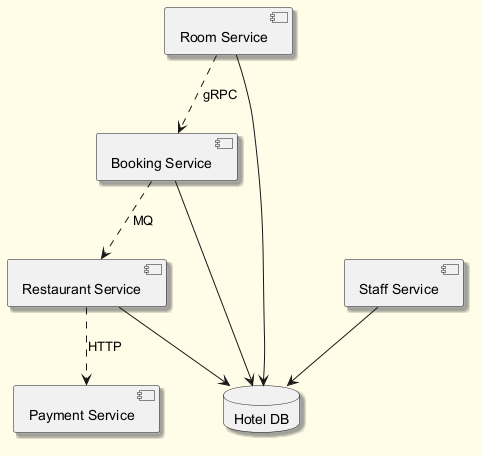

The diagram above was rendered by PlantUML. Its source (embedded in the PNG):
@startuml
skinparam backgroundColor #FFFDE7
skinparam classBackgroundColor #FFF9C4
skinparam classBorderColor #F57F17
skinparam shadowing true
component "Payment Service" as C_PaymentService
component "Booking Service" as C_BookingService
component "Restaurant Service" as C_RestaurantService
component "Room Service" as C_RoomService
component "Staff Service" as C_StaffService
database "Hotel DB" as DB_hotel
C_BookingService --> DB_hotel
C_RestaurantService --> DB_hotel
C_RoomService --> DB_hotel
C_StaffService --> DB_hotel
C_BookingService ..> C_RestaurantService : MQ
C_RoomService ..> C_BookingService : gRPC
C_RestaurantService ..> C_PaymentService : HTTP
@enduml